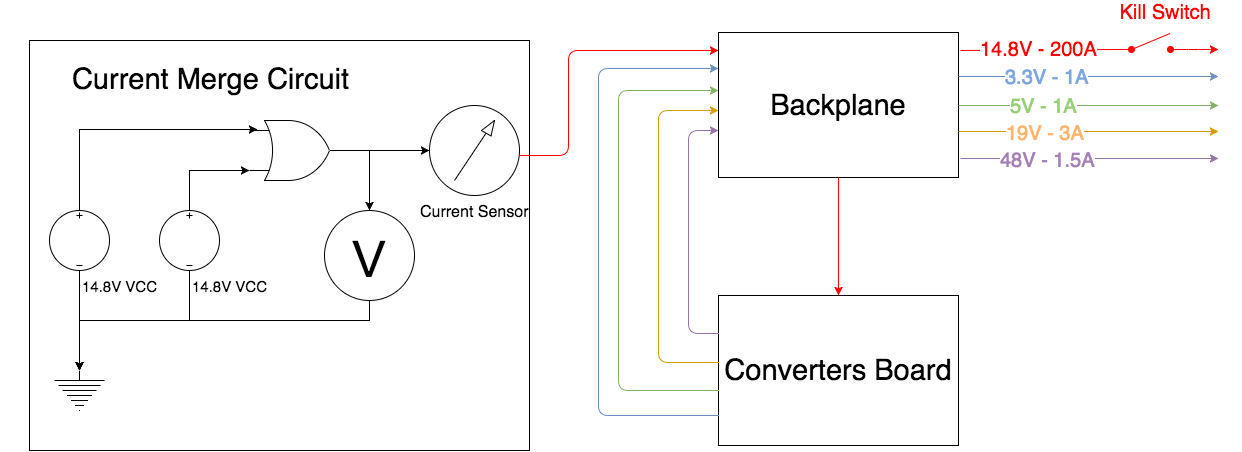

The diagram above was exported from draw.io. Its source (the exported page's mxGraphModel, read from the mxfile embedded in the PNG):
<mxGraphModel dx="550" dy="524" grid="1" gridSize="10" guides="1" tooltips="1" connect="1" arrows="1" fold="1" page="1" pageScale="1.5" pageWidth="1169" pageHeight="826" background="#ffffff" math="0" shadow="0">
  <root>
    <mxCell id="0" style=";html=1;" />
    <mxCell id="1" style=";html=1;" parent="0" />
    <mxCell id="75b2df2d708cec11-193" value="" style="whiteSpace=wrap;html=1;fillColor=none;" vertex="1" parent="1">
      <mxGeometry x="91" y="190" width="500" height="410" as="geometry" />
    </mxCell>
    <mxCell id="75b2df2d708cec11-184" value="&lt;blockquote style=&quot;margin: 0 0 0 40px ; border: none ; padding: 0px&quot;&gt;&lt;blockquote style=&quot;text-align: justify ; margin: 0px 0px 0px 40px ; border: none ; padding: 0px&quot;&gt;&lt;font style=&quot;font-size: 15px&quot;&gt;14.8V VCC&lt;/font&gt;&lt;/blockquote&gt;&lt;/blockquote&gt;" style="verticalLabelPosition=bottom;shadow=0;dashed=0;align=center;fillColor=#ffffff;html=1;verticalAlign=top;strokeWidth=1;shape=mxgraph.electrical.signal_sources.dc_source_3;" vertex="1" parent="1">
      <mxGeometry x="111" y="360" width="60" height="60" as="geometry" />
    </mxCell>
    <mxCell id="75b2df2d708cec11-185" value="&lt;blockquote style=&quot;margin: 0 0 0 40px ; border: none ; padding: 0px&quot;&gt;&lt;blockquote style=&quot;margin: 0 0 0 40px ; border: none ; padding: 0px&quot;&gt;&lt;div style=&quot;text-align: center&quot;&gt;&lt;span&gt;&lt;font style=&quot;font-size: 15px&quot;&gt;14.8V VCC&lt;/font&gt;&lt;/span&gt;&lt;/div&gt;&lt;/blockquote&gt;&lt;/blockquote&gt;" style="verticalLabelPosition=bottom;shadow=0;dashed=0;align=center;fillColor=#ffffff;html=1;verticalAlign=top;strokeWidth=1;shape=mxgraph.electrical.signal_sources.dc_source_3;" vertex="1" parent="1">
      <mxGeometry x="221" y="360" width="60" height="60" as="geometry" />
    </mxCell>
    <mxCell id="75b2df2d708cec11-186" value="" style="verticalLabelPosition=bottom;shadow=0;dashed=0;align=center;fillColor=#ffffff;html=1;verticalAlign=top;strokeWidth=1;shape=mxgraph.electrical.signal_sources.protective_earth;" vertex="1" parent="1">
      <mxGeometry x="116" y="520" width="50" height="40" as="geometry" />
    </mxCell>
    <mxCell id="75b2df2d708cec11-187" style="edgeStyle=orthogonalEdgeStyle;rounded=0;html=1;exitX=0.5;exitY=1;exitPerimeter=0;entryX=0.5;entryY=0;entryPerimeter=0;jettySize=auto;orthogonalLoop=1;" edge="1" parent="1" source="75b2df2d708cec11-184" target="75b2df2d708cec11-186">
      <mxGeometry relative="1" as="geometry" />
    </mxCell>
    <mxCell id="75b2df2d708cec11-189" style="edgeStyle=orthogonalEdgeStyle;rounded=0;html=1;exitX=0.5;exitY=1;exitPerimeter=0;entryX=0.5;entryY=0;entryPerimeter=0;jettySize=auto;orthogonalLoop=1;" edge="1" parent="1" source="75b2df2d708cec11-185" target="75b2df2d708cec11-186">
      <mxGeometry relative="1" as="geometry" />
    </mxCell>
    <mxCell id="75b2df2d708cec11-190" value="" style="verticalLabelPosition=bottom;shadow=0;dashed=0;align=center;fillColor=#ffffff;html=1;verticalAlign=top;strokeWidth=1;shape=mxgraph.electrical.logic_gates.or;" vertex="1" parent="1">
      <mxGeometry x="311" y="270" width="100" height="60" as="geometry" />
    </mxCell>
    <mxCell id="75b2df2d708cec11-191" style="edgeStyle=orthogonalEdgeStyle;rounded=0;html=1;exitX=0.5;exitY=0;exitPerimeter=0;entryX=0;entryY=0.835;entryPerimeter=0;jettySize=auto;orthogonalLoop=1;" edge="1" parent="1" source="75b2df2d708cec11-185" target="75b2df2d708cec11-190">
      <mxGeometry relative="1" as="geometry" />
    </mxCell>
    <mxCell id="75b2df2d708cec11-192" style="edgeStyle=orthogonalEdgeStyle;rounded=0;html=1;exitX=0.5;exitY=0;exitPerimeter=0;entryX=0.08;entryY=0.15;entryPerimeter=0;jettySize=auto;orthogonalLoop=1;" edge="1" parent="1" source="75b2df2d708cec11-184" target="75b2df2d708cec11-190">
      <mxGeometry relative="1" as="geometry">
        <Array as="points">
          <mxPoint x="141" y="279" />
        </Array>
      </mxGeometry>
    </mxCell>
    <mxCell id="75b2df2d708cec11-194" value="&lt;font style=&quot;font-size: 29px&quot;&gt;Current Merge Circuit&lt;/font&gt;" style="text;html=1;strokeColor=none;fillColor=none;align=center;verticalAlign=middle;whiteSpace=wrap;" vertex="1" parent="1">
      <mxGeometry x="127" y="219" width="289" height="20" as="geometry" />
    </mxCell>
    <mxCell id="75b2df2d708cec11-199" value="" style="perimeter=ellipsePerimeter;verticalLabelPosition=bottom;shadow=0;dashed=0;align=center;fillColor=#ffffff;html=1;verticalAlign=top;strokeWidth=1;shape=mxgraph.electrical.instruments.voltmeter;" vertex="1" parent="1">
      <mxGeometry x="386" y="360" width="90" height="90" as="geometry" />
    </mxCell>
    <mxCell id="75b2df2d708cec11-200" style="edgeStyle=orthogonalEdgeStyle;rounded=0;html=1;exitX=1;exitY=0.5;exitPerimeter=0;jettySize=auto;orthogonalLoop=1;" edge="1" parent="1" source="75b2df2d708cec11-190" target="75b2df2d708cec11-199">
      <mxGeometry relative="1" as="geometry" />
    </mxCell>
    <mxCell id="75b2df2d708cec11-202" style="edgeStyle=orthogonalEdgeStyle;rounded=0;html=1;exitX=0.5;exitY=1;exitPerimeter=0;entryX=0.5;entryY=0;entryPerimeter=0;jettySize=auto;orthogonalLoop=1;" edge="1" parent="1" source="75b2df2d708cec11-199" target="75b2df2d708cec11-186">
      <mxGeometry relative="1" as="geometry">
        <Array as="points">
          <mxPoint x="431" y="470" />
          <mxPoint x="141" y="470" />
        </Array>
      </mxGeometry>
    </mxCell>
    <mxCell id="75b2df2d708cec11-203" value="&lt;span&gt;&lt;font style=&quot;font-size: 16px&quot;&gt;Current Sensor&lt;/font&gt;&lt;/span&gt;" style="perimeter=ellipsePerimeter;verticalLabelPosition=bottom;shadow=0;dashed=0;align=center;fillColor=#ffffff;html=1;verticalAlign=top;strokeWidth=1;shape=mxgraph.electrical.instruments.ampermeter;" vertex="1" parent="1">
      <mxGeometry x="491" y="255" width="90" height="90" as="geometry" />
    </mxCell>
    <mxCell id="75b2df2d708cec11-204" style="edgeStyle=orthogonalEdgeStyle;rounded=0;html=1;exitX=0.5;exitY=0;exitPerimeter=0;entryX=0;entryY=0.5;entryPerimeter=0;jettySize=auto;orthogonalLoop=1;" edge="1" parent="1" source="75b2df2d708cec11-199" target="75b2df2d708cec11-203">
      <mxGeometry relative="1" as="geometry" />
    </mxCell>
    <mxCell id="fcc4282e44b6872-1" value="&lt;font style=&quot;font-size: 29px&quot;&gt;Backplane&lt;/font&gt;" style="whiteSpace=wrap;html=1;fillColor=none;fontSize=15;" vertex="1" parent="1">
      <mxGeometry x="780" y="182" width="240" height="145" as="geometry" />
    </mxCell>
    <mxCell id="fcc4282e44b6872-4" value="&lt;span&gt;&lt;font style=&quot;font-size: 29px&quot;&gt;Converters Board&lt;/font&gt;&lt;/span&gt;" style="whiteSpace=wrap;html=1;fillColor=none;fontSize=15;" vertex="1" parent="1">
      <mxGeometry x="780" y="445" width="240" height="150" as="geometry" />
    </mxCell>
    <mxCell id="fcc4282e44b6872-14" style="edgeStyle=orthogonalEdgeStyle;rounded=1;html=1;exitX=0;exitY=0.25;startArrow=none;startFill=0;endArrow=classic;endFill=1;jettySize=auto;orthogonalLoop=1;strokeColor=#9673a6;fontSize=15;fillColor=#e1d5e7;" edge="1" parent="1" source="fcc4282e44b6872-4">
      <mxGeometry relative="1" as="geometry">
        <mxPoint x="780" y="280" as="targetPoint" />
        <Array as="points">
          <mxPoint x="750" y="483" />
          <mxPoint x="750" y="280" />
          <mxPoint x="780" y="280" />
        </Array>
      </mxGeometry>
    </mxCell>
    <mxCell id="fcc4282e44b6872-15" style="edgeStyle=orthogonalEdgeStyle;rounded=1;html=1;exitX=0.001;exitY=0.449;startArrow=none;startFill=0;endArrow=classic;endFill=1;jettySize=auto;orthogonalLoop=1;strokeColor=#d79b00;fontSize=15;exitPerimeter=0;fillColor=#ffe6cc;" edge="1" parent="1" source="fcc4282e44b6872-4">
      <mxGeometry relative="1" as="geometry">
        <Array as="points">
          <mxPoint x="720" y="512" />
          <mxPoint x="720" y="260" />
          <mxPoint x="780" y="260" />
        </Array>
        <mxPoint x="780" y="260" as="targetPoint" />
      </mxGeometry>
    </mxCell>
    <mxCell id="fcc4282e44b6872-22" value="" style="endArrow=classic;html=1;strokeColor=#FF0000;fontSize=15;edgeStyle=orthogonalEdgeStyle;fillColor=#f8cecc;gradientColor=#ea6b66;" edge="1" parent="1">
      <mxGeometry width="50" height="50" relative="1" as="geometry">
        <mxPoint x="581" y="305" as="sourcePoint" />
        <mxPoint x="780" y="200" as="targetPoint" />
        <Array as="points">
          <mxPoint x="630" y="305" />
          <mxPoint x="630" y="200" />
        </Array>
      </mxGeometry>
    </mxCell>
    <mxCell id="fcc4282e44b6872-26" style="edgeStyle=orthogonalEdgeStyle;rounded=1;html=1;startArrow=none;startFill=0;endArrow=classic;endFill=1;jettySize=auto;orthogonalLoop=1;strokeColor=#82b366;fontSize=15;fillColor=#d5e8d4;" edge="1" parent="1" source="fcc4282e44b6872-4">
      <mxGeometry relative="1" as="geometry">
        <Array as="points">
          <mxPoint x="680" y="540" />
          <mxPoint x="680" y="240" />
        </Array>
        <mxPoint x="780" y="240" as="targetPoint" />
      </mxGeometry>
    </mxCell>
    <mxCell id="fcc4282e44b6872-36" style="edgeStyle=orthogonalEdgeStyle;rounded=1;html=1;exitX=0.5;exitY=1;entryX=0.5;entryY=0;startArrow=none;startFill=0;endArrow=classic;endFill=1;jettySize=auto;orthogonalLoop=1;strokeColor=#FF0000;fontSize=29;" edge="1" parent="1" source="fcc4282e44b6872-1" target="fcc4282e44b6872-4">
      <mxGeometry relative="1" as="geometry" />
    </mxCell>
    <mxCell id="fcc4282e44b6872-38" value="" style="endArrow=classic;html=1;strokeColor=#9673a6;fontSize=29;fillColor=#e1d5e7;exitX=1.008;exitY=0.869;exitPerimeter=0;" edge="1" parent="1" source="fcc4282e44b6872-1">
      <mxGeometry width="50" height="50" relative="1" as="geometry">
        <mxPoint x="1070" y="308" as="sourcePoint" />
        <mxPoint x="1280" y="308" as="targetPoint" />
      </mxGeometry>
    </mxCell>
    <mxCell id="fcc4282e44b6872-58" value="&lt;font style=&quot;font-size: 20px&quot; color=&quot;#a680b8&quot;&gt;48V - 1.5A&lt;/font&gt;" style="text;html=1;resizable=0;points=[];align=center;verticalAlign=middle;labelBackgroundColor=#ffffff;fontSize=29;fontColor=#FF0000;" vertex="1" connectable="0" parent="fcc4282e44b6872-38">
      <mxGeometry x="0.181" relative="1" as="geometry">
        <mxPoint x="-65" y="-2" as="offset" />
      </mxGeometry>
    </mxCell>
    <mxCell id="fcc4282e44b6872-39" value="" style="endArrow=classic;html=1;strokeColor=#d79b00;fontSize=29;fillColor=#ffe6cc;exitX=1;exitY=0.683;exitPerimeter=0;" edge="1" parent="1" source="fcc4282e44b6872-1">
      <mxGeometry width="50" height="50" relative="1" as="geometry">
        <mxPoint x="1070" y="281" as="sourcePoint" />
        <mxPoint x="1280" y="281" as="targetPoint" />
      </mxGeometry>
    </mxCell>
    <mxCell id="fcc4282e44b6872-57" value="&lt;font style=&quot;font-size: 20px&quot; color=&quot;#ffb570&quot;&gt;19V - 3A&lt;/font&gt;" style="text;html=1;resizable=0;points=[];align=center;verticalAlign=middle;labelBackgroundColor=#ffffff;fontSize=29;fontColor=#FF0000;" vertex="1" connectable="0" parent="fcc4282e44b6872-39">
      <mxGeometry x="0.3238" y="1" relative="1" as="geometry">
        <mxPoint x="-86" y="-1" as="offset" />
      </mxGeometry>
    </mxCell>
    <mxCell id="fcc4282e44b6872-40" value="" style="endArrow=classic;html=1;strokeColor=#82b366;fontSize=29;fillColor=#d5e8d4;exitX=1;exitY=0.5;" edge="1" parent="1" source="fcc4282e44b6872-1">
      <mxGeometry width="50" height="50" relative="1" as="geometry">
        <mxPoint x="1070" y="255" as="sourcePoint" />
        <mxPoint x="1280" y="255" as="targetPoint" />
      </mxGeometry>
    </mxCell>
    <mxCell id="fcc4282e44b6872-56" value="&lt;font style=&quot;font-size: 20px&quot; color=&quot;#97d077&quot;&gt;5V - 1A&lt;/font&gt;" style="text;html=1;resizable=0;points=[];align=center;verticalAlign=middle;labelBackgroundColor=#ffffff;fontSize=29;fontColor=#FF0000;" vertex="1" connectable="0" parent="fcc4282e44b6872-40">
      <mxGeometry x="0.019" y="-4" relative="1" as="geometry">
        <mxPoint x="-47" y="-7" as="offset" />
      </mxGeometry>
    </mxCell>
    <mxCell id="fcc4282e44b6872-41" value="" style="endArrow=none;html=1;strokeColor=#FF0000;fontSize=29;exitX=1.008;exitY=0.124;exitPerimeter=0;entryX=0;entryY=0.5;entryPerimeter=0;endFill=0;" edge="1" parent="1" source="fcc4282e44b6872-1" target="460b4d8a97913e61-1">
      <mxGeometry width="50" height="50" relative="1" as="geometry">
        <mxPoint x="1070" y="200" as="sourcePoint" />
        <mxPoint x="1190" y="200" as="targetPoint" />
      </mxGeometry>
    </mxCell>
    <mxCell id="fcc4282e44b6872-54" value="&lt;span&gt;&lt;font style=&quot;font-size: 20px&quot;&gt;14.8V - 200A&lt;/font&gt;&lt;/span&gt;" style="text;html=1;resizable=0;points=[];align=center;verticalAlign=middle;labelBackgroundColor=#ffffff;fontSize=29;fontColor=#FF0000;" vertex="1" connectable="0" parent="fcc4282e44b6872-41">
      <mxGeometry y="1" relative="1" as="geometry">
        <mxPoint x="1" y="-3" as="offset" />
      </mxGeometry>
    </mxCell>
    <mxCell id="16f6bbd25d08e2a7-2" value="" style="endArrow=classic;html=1;strokeColor=#6c8ebf;fontSize=29;fontColor=#FF0000;entryX=0;entryY=0.25;edgeStyle=orthogonalEdgeStyle;fillColor=#dae8fc;" edge="1" parent="1" target="fcc4282e44b6872-1">
      <mxGeometry width="50" height="50" relative="1" as="geometry">
        <mxPoint x="780" y="565" as="sourcePoint" />
        <mxPoint x="830" y="515" as="targetPoint" />
        <Array as="points">
          <mxPoint x="660" y="565" />
          <mxPoint x="660" y="218" />
        </Array>
      </mxGeometry>
    </mxCell>
    <mxCell id="16f6bbd25d08e2a7-3" value="" style="endArrow=classic;html=1;strokeColor=#6c8ebf;fontSize=29;fontColor=#FF0000;fillColor=#dae8fc;exitX=1;exitY=0.303;exitPerimeter=0;" edge="1" parent="1" source="fcc4282e44b6872-1">
      <mxGeometry width="50" height="50" relative="1" as="geometry">
        <mxPoint x="1070" y="226" as="sourcePoint" />
        <mxPoint x="1280" y="226" as="targetPoint" />
      </mxGeometry>
    </mxCell>
    <mxCell id="16f6bbd25d08e2a7-4" value="&lt;font color=&quot;#7ea6e0&quot; style=&quot;font-size: 20px&quot;&gt;3.3V - 1A&lt;/font&gt;" style="text;html=1;resizable=0;points=[];align=center;verticalAlign=middle;labelBackgroundColor=#ffffff;fontSize=29;fontColor=#FF0000;" vertex="1" connectable="0" parent="16f6bbd25d08e2a7-3">
      <mxGeometry x="-0.0788" y="-1" relative="1" as="geometry">
        <mxPoint x="-32" y="-4" as="offset" />
      </mxGeometry>
    </mxCell>
    <mxCell id="460b4d8a97913e61-3" style="edgeStyle=orthogonalEdgeStyle;rounded=1;html=1;exitX=1;exitY=0.5;exitPerimeter=0;startArrow=none;startFill=0;endArrow=none;endFill=0;jettySize=auto;orthogonalLoop=1;strokeColor=#FF0000;fontSize=29;fontColor=#FF0000;" edge="1" parent="1" source="460b4d8a97913e61-1">
      <mxGeometry relative="1" as="geometry">
        <mxPoint x="1260.3103448275863" y="199" as="targetPoint" />
      </mxGeometry>
    </mxCell>
    <mxCell id="460b4d8a97913e61-1" value="" style="verticalLabelPosition=bottom;shadow=0;dashed=0;align=center;fillColor=#FF0000;html=1;verticalAlign=top;strokeWidth=1;shape=mxgraph.electrical.electro-mechanical.simple_switch;strokeColor=#FF0000;" vertex="1" parent="1">
      <mxGeometry x="1174.5" y="183" width="75" height="32" as="geometry" />
    </mxCell>
    <mxCell id="460b4d8a97913e61-2" value="" style="endArrow=classic;html=1;strokeColor=#FF0000;fontSize=29;fontColor=#FF0000;" edge="1" parent="1">
      <mxGeometry width="50" height="50" relative="1" as="geometry">
        <mxPoint x="1260" y="199" as="sourcePoint" />
        <mxPoint x="1280" y="199" as="targetPoint" />
      </mxGeometry>
    </mxCell>
    <mxCell id="460b4d8a97913e61-5" value="&lt;font style=&quot;font-size: 20px;&quot;&gt;Kill Switch&lt;/font&gt;" style="text;html=1;strokeColor=none;fillColor=none;align=center;verticalAlign=middle;whiteSpace=wrap;fontSize=20;fontColor=#FF0000;" vertex="1" parent="1">
      <mxGeometry x="1152" y="152" width="150" height="20" as="geometry" />
    </mxCell>
  </root>
</mxGraphModel>